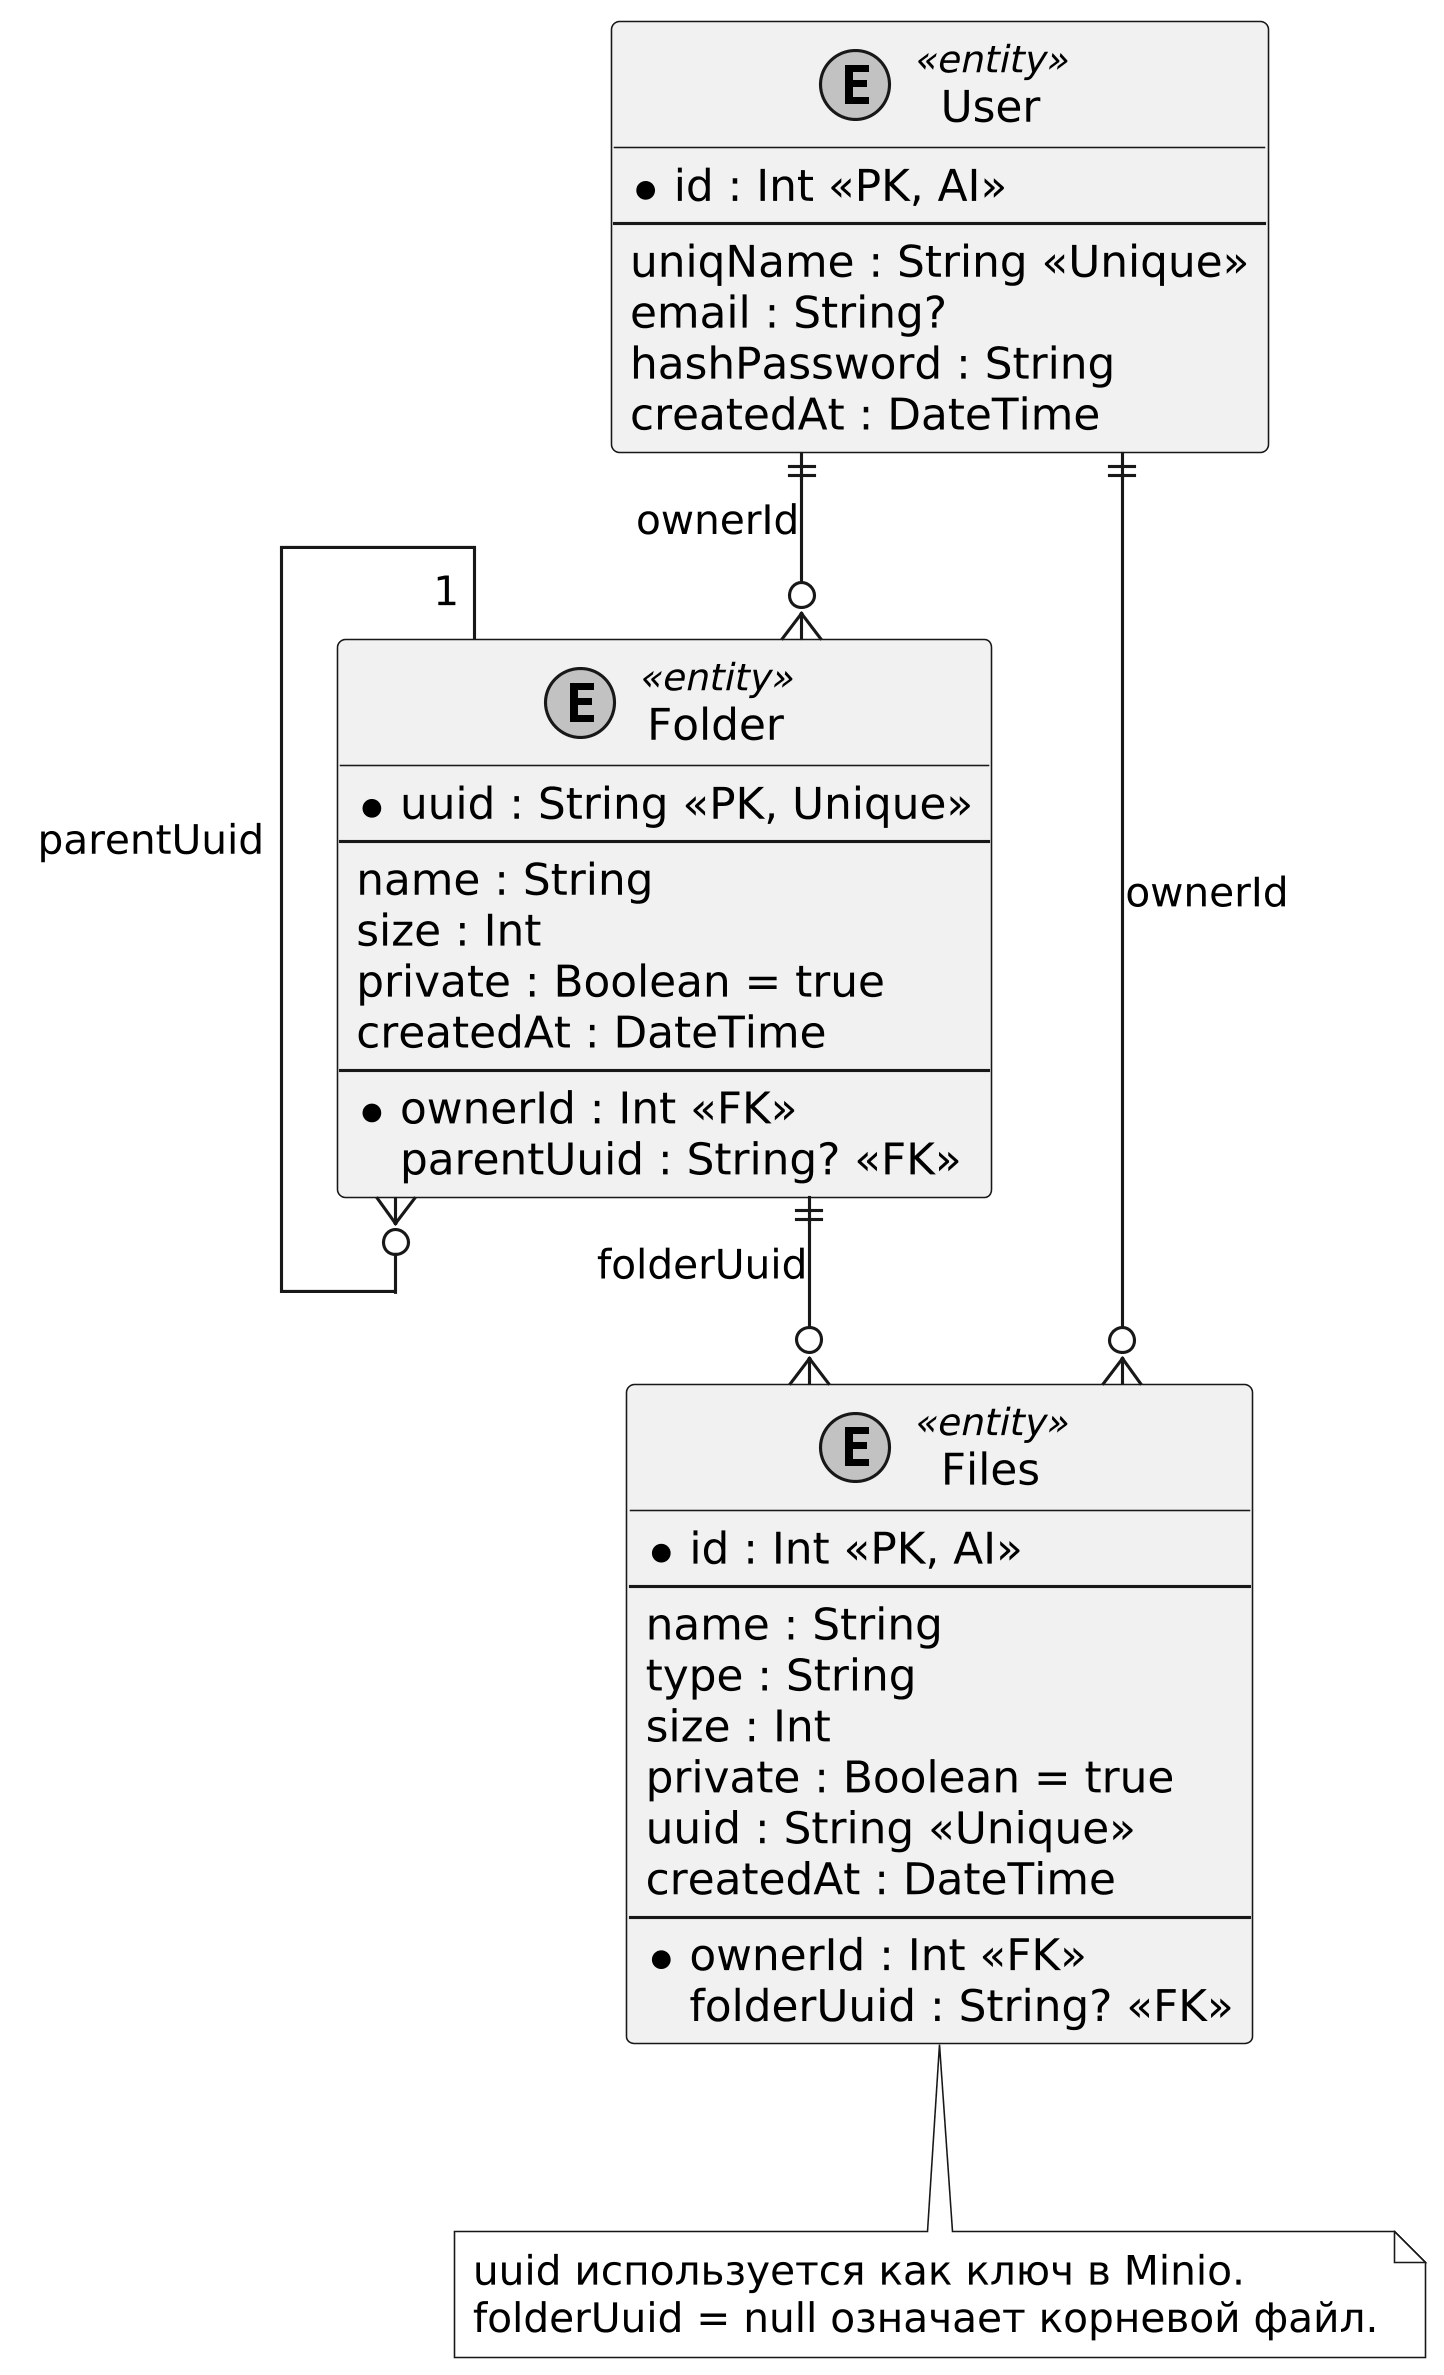

The diagram above was rendered by PlantUML. Its source (embedded in the PNG):
@startuml
skinparam monochrome true
skinparam shadowing false
skinparam dpi 300
skinparam linetype ortho

entity "User" <<entity>> {
  * id : Int <<PK, AI>>
  --
  uniqName : String <<Unique>>
  email : String?
  hashPassword : String
  createdAt : DateTime
}

entity "Folder" <<entity>> {
  * uuid : String <<PK, Unique>>
  --
  name : String
  size : Int
  private : Boolean = true
  createdAt : DateTime
  --
  * ownerId : Int <<FK>>
  parentUuid : String? <<FK>>
}

entity "Files" <<entity>> {
  * id : Int <<PK, AI>>
  --
  name : String
  type : String
  size : Int
  private : Boolean = true
  uuid : String <<Unique>>
  createdAt : DateTime
  --
  * ownerId : Int <<FK>>
  folderUuid : String? <<FK>>
}

User ||--o{ Folder : ownerId

User ||--o{ Files : ownerId

Folder "1" --o{ Folder : parentUuid

Folder ||--o{ Files : folderUuid

note bottom of Files
  uuid используется как ключ в Minio.
  folderUuid = null означает корневой файл.
end note
@enduml